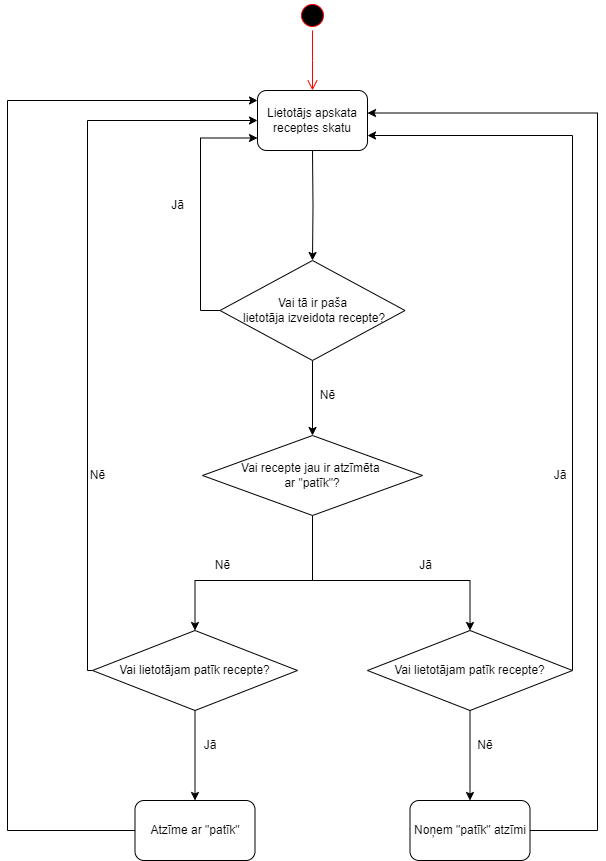

The diagram above was exported from draw.io. Its source (the exported page's mxGraphModel, read from the mxfile embedded in the PNG):
<mxGraphModel dx="2082" dy="2239" grid="1" gridSize="10" guides="1" tooltips="1" connect="1" arrows="1" fold="1" page="1" pageScale="1" pageWidth="850" pageHeight="1100" math="0" shadow="0">
  <root>
    <mxCell id="0" />
    <mxCell id="1" parent="0" />
    <mxCell id="lcF3jXf9g4EJ0ti3oxny-12" style="edgeStyle=orthogonalEdgeStyle;rounded=0;orthogonalLoop=1;jettySize=auto;html=1;" parent="1" target="lcF3jXf9g4EJ0ti3oxny-11" edge="1">
      <mxGeometry relative="1" as="geometry">
        <mxPoint x="235" y="130" as="sourcePoint" />
      </mxGeometry>
    </mxCell>
    <mxCell id="lcF3jXf9g4EJ0ti3oxny-7" style="edgeStyle=orthogonalEdgeStyle;rounded=0;orthogonalLoop=1;jettySize=auto;html=1;entryX=0.5;entryY=0;entryDx=0;entryDy=0;" parent="1" source="lcF3jXf9g4EJ0ti3oxny-4" target="lcF3jXf9g4EJ0ti3oxny-42" edge="1">
      <mxGeometry relative="1" as="geometry">
        <mxPoint x="392.5" y="780" as="targetPoint" />
      </mxGeometry>
    </mxCell>
    <mxCell id="lcF3jXf9g4EJ0ti3oxny-45" style="edgeStyle=orthogonalEdgeStyle;rounded=0;orthogonalLoop=1;jettySize=auto;html=1;exitX=1;exitY=0.5;exitDx=0;exitDy=0;entryX=1;entryY=0.75;entryDx=0;entryDy=0;" parent="1" source="lcF3jXf9g4EJ0ti3oxny-4" target="lcF3jXf9g4EJ0ti3oxny-43" edge="1">
      <mxGeometry relative="1" as="geometry">
        <Array as="points">
          <mxPoint x="495" y="115" />
        </Array>
      </mxGeometry>
    </mxCell>
    <mxCell id="lcF3jXf9g4EJ0ti3oxny-4" value="Vai lietotājam patīk recepte?" style="rhombus;whiteSpace=wrap;html=1;" parent="1" vertex="1">
      <mxGeometry x="290" y="610" width="205" height="80" as="geometry" />
    </mxCell>
    <mxCell id="lcF3jXf9g4EJ0ti3oxny-38" style="edgeStyle=orthogonalEdgeStyle;rounded=0;orthogonalLoop=1;jettySize=auto;html=1;entryX=1;entryY=0.25;entryDx=0;entryDy=0;exitX=1;exitY=0.5;exitDx=0;exitDy=0;" parent="1" source="lcF3jXf9g4EJ0ti3oxny-42" edge="1">
      <mxGeometry relative="1" as="geometry">
        <mxPoint x="452.5" y="810" as="sourcePoint" />
        <mxPoint x="290" y="92.5" as="targetPoint" />
        <Array as="points">
          <mxPoint x="520" y="810" />
          <mxPoint x="520" y="93" />
        </Array>
      </mxGeometry>
    </mxCell>
    <mxCell id="lcF3jXf9g4EJ0ti3oxny-8" value="Nē" style="text;html=1;align=center;verticalAlign=middle;whiteSpace=wrap;rounded=0;" parent="1" vertex="1">
      <mxGeometry x="377.5" y="710" width="60" height="30" as="geometry" />
    </mxCell>
    <mxCell id="lcF3jXf9g4EJ0ti3oxny-10" value="Jā" style="text;html=1;align=center;verticalAlign=middle;resizable=0;points=[];autosize=1;strokeColor=none;fillColor=none;" parent="1" vertex="1">
      <mxGeometry x="80" y="170" width="40" height="30" as="geometry" />
    </mxCell>
    <mxCell id="lcF3jXf9g4EJ0ti3oxny-20" style="edgeStyle=orthogonalEdgeStyle;rounded=0;orthogonalLoop=1;jettySize=auto;html=1;entryX=0.5;entryY=0;entryDx=0;entryDy=0;" parent="1" source="lcF3jXf9g4EJ0ti3oxny-11" target="lcF3jXf9g4EJ0ti3oxny-19" edge="1">
      <mxGeometry relative="1" as="geometry">
        <mxPoint x="235" y="410" as="targetPoint" />
      </mxGeometry>
    </mxCell>
    <mxCell id="lcF3jXf9g4EJ0ti3oxny-36" style="edgeStyle=orthogonalEdgeStyle;rounded=0;orthogonalLoop=1;jettySize=auto;html=1;entryX=0;entryY=0.75;entryDx=0;entryDy=0;" parent="1" source="lcF3jXf9g4EJ0ti3oxny-11" edge="1">
      <mxGeometry relative="1" as="geometry">
        <mxPoint x="180" y="117.5" as="targetPoint" />
        <Array as="points">
          <mxPoint x="123" y="290" />
          <mxPoint x="123" y="118" />
        </Array>
      </mxGeometry>
    </mxCell>
    <mxCell id="lcF3jXf9g4EJ0ti3oxny-11" value="Vai tā ir paša&lt;div&gt;&amp;nbsp;lietotāja izveidota recepte?&lt;/div&gt;" style="rhombus;whiteSpace=wrap;html=1;" parent="1" vertex="1">
      <mxGeometry x="142.5" y="240" width="185" height="100" as="geometry" />
    </mxCell>
    <mxCell id="lcF3jXf9g4EJ0ti3oxny-26" style="edgeStyle=orthogonalEdgeStyle;rounded=0;orthogonalLoop=1;jettySize=auto;html=1;exitX=0.5;exitY=1;exitDx=0;exitDy=0;entryX=0.5;entryY=0;entryDx=0;entryDy=0;" parent="1" source="lcF3jXf9g4EJ0ti3oxny-19" target="lcF3jXf9g4EJ0ti3oxny-23" edge="1">
      <mxGeometry relative="1" as="geometry">
        <mxPoint x="170" y="580" as="targetPoint" />
        <Array as="points">
          <mxPoint x="235" y="560" />
          <mxPoint x="118" y="560" />
        </Array>
      </mxGeometry>
    </mxCell>
    <mxCell id="lcF3jXf9g4EJ0ti3oxny-27" style="edgeStyle=orthogonalEdgeStyle;rounded=0;orthogonalLoop=1;jettySize=auto;html=1;exitX=0.5;exitY=1;exitDx=0;exitDy=0;entryX=0.5;entryY=0;entryDx=0;entryDy=0;" parent="1" source="lcF3jXf9g4EJ0ti3oxny-19" target="lcF3jXf9g4EJ0ti3oxny-4" edge="1">
      <mxGeometry relative="1" as="geometry">
        <mxPoint x="320" y="580" as="targetPoint" />
        <Array as="points">
          <mxPoint x="235" y="560" />
          <mxPoint x="393" y="560" />
        </Array>
      </mxGeometry>
    </mxCell>
    <mxCell id="lcF3jXf9g4EJ0ti3oxny-19" value="Vai recepte jau ir atzīmēta&amp;nbsp;&lt;div&gt;ar &quot;patīk&quot;?&lt;/div&gt;" style="rhombus;whiteSpace=wrap;html=1;" parent="1" vertex="1">
      <mxGeometry x="125" y="415" width="220" height="80" as="geometry" />
    </mxCell>
    <mxCell id="lcF3jXf9g4EJ0ti3oxny-21" value="Nē" style="text;html=1;align=center;verticalAlign=middle;resizable=0;points=[];autosize=1;strokeColor=none;fillColor=none;" parent="1" vertex="1">
      <mxGeometry x="230" y="360" width="40" height="30" as="geometry" />
    </mxCell>
    <mxCell id="lcF3jXf9g4EJ0ti3oxny-22" style="edgeStyle=orthogonalEdgeStyle;rounded=0;orthogonalLoop=1;jettySize=auto;html=1;entryX=0.5;entryY=0;entryDx=0;entryDy=0;" parent="1" source="lcF3jXf9g4EJ0ti3oxny-23" target="lcF3jXf9g4EJ0ti3oxny-41" edge="1">
      <mxGeometry relative="1" as="geometry">
        <mxPoint x="117.5" y="780" as="targetPoint" />
      </mxGeometry>
    </mxCell>
    <mxCell id="lcF3jXf9g4EJ0ti3oxny-30" style="edgeStyle=orthogonalEdgeStyle;rounded=0;orthogonalLoop=1;jettySize=auto;html=1;entryX=0;entryY=0;entryDx=0;entryDy=0;exitX=0;exitY=0.5;exitDx=0;exitDy=0;" parent="1" source="lcF3jXf9g4EJ0ti3oxny-23" edge="1">
      <mxGeometry relative="1" as="geometry">
        <mxPoint x="180" y="100" as="targetPoint" />
        <mxPoint x="15" y="670" as="sourcePoint" />
        <Array as="points">
          <mxPoint x="10" y="650" />
          <mxPoint x="10" y="100" />
        </Array>
      </mxGeometry>
    </mxCell>
    <mxCell id="lcF3jXf9g4EJ0ti3oxny-23" value="Vai lietotājam patīk recepte?" style="rhombus;whiteSpace=wrap;html=1;" parent="1" vertex="1">
      <mxGeometry x="15" y="610" width="205" height="80" as="geometry" />
    </mxCell>
    <mxCell id="lcF3jXf9g4EJ0ti3oxny-34" style="edgeStyle=orthogonalEdgeStyle;rounded=0;orthogonalLoop=1;jettySize=auto;html=1;entryX=0;entryY=0;entryDx=0;entryDy=0;exitX=0;exitY=0.5;exitDx=0;exitDy=0;" parent="1" source="lcF3jXf9g4EJ0ti3oxny-41" edge="1">
      <mxGeometry relative="1" as="geometry">
        <mxPoint x="57.5" y="810" as="sourcePoint" />
        <mxPoint x="180" y="80" as="targetPoint" />
        <Array as="points">
          <mxPoint x="-70" y="810" />
          <mxPoint x="-70" y="80" />
        </Array>
      </mxGeometry>
    </mxCell>
    <mxCell id="lcF3jXf9g4EJ0ti3oxny-25" value="Jā" style="text;html=1;align=center;verticalAlign=middle;whiteSpace=wrap;rounded=0;" parent="1" vertex="1">
      <mxGeometry x="102.5" y="710" width="60" height="30" as="geometry" />
    </mxCell>
    <mxCell id="lcF3jXf9g4EJ0ti3oxny-28" value="Nē" style="text;html=1;align=center;verticalAlign=middle;resizable=0;points=[];autosize=1;strokeColor=none;fillColor=none;" parent="1" vertex="1">
      <mxGeometry x="125" y="530" width="40" height="30" as="geometry" />
    </mxCell>
    <mxCell id="lcF3jXf9g4EJ0ti3oxny-29" value="Jā" style="text;html=1;align=center;verticalAlign=middle;resizable=0;points=[];autosize=1;strokeColor=none;fillColor=none;" parent="1" vertex="1">
      <mxGeometry x="327.5" y="530" width="40" height="30" as="geometry" />
    </mxCell>
    <mxCell id="lcF3jXf9g4EJ0ti3oxny-33" value="Jā" style="text;html=1;align=center;verticalAlign=middle;whiteSpace=wrap;rounded=0;" parent="1" vertex="1">
      <mxGeometry x="452.5" y="440" width="60" height="30" as="geometry" />
    </mxCell>
    <mxCell id="lcF3jXf9g4EJ0ti3oxny-39" value="Nē" style="text;html=1;align=center;verticalAlign=middle;resizable=0;points=[];autosize=1;strokeColor=none;fillColor=none;" parent="1" vertex="1">
      <mxGeometry y="440" width="40" height="30" as="geometry" />
    </mxCell>
    <mxCell id="lcF3jXf9g4EJ0ti3oxny-41" value="Atzīme ar &quot;patīk&quot;" style="rounded=1;whiteSpace=wrap;html=1;" parent="1" vertex="1">
      <mxGeometry x="57.5" y="780" width="120" height="60" as="geometry" />
    </mxCell>
    <mxCell id="lcF3jXf9g4EJ0ti3oxny-42" value="Noņem &quot;patīk&quot; atzīmi" style="rounded=1;whiteSpace=wrap;html=1;" parent="1" vertex="1">
      <mxGeometry x="332.5" y="780" width="120" height="60" as="geometry" />
    </mxCell>
    <mxCell id="lcF3jXf9g4EJ0ti3oxny-43" value="Lietotājs apskata receptes skatu" style="rounded=1;whiteSpace=wrap;html=1;" parent="1" vertex="1">
      <mxGeometry x="180" y="70" width="110" height="60" as="geometry" />
    </mxCell>
    <mxCell id="lcF3jXf9g4EJ0ti3oxny-46" value="" style="ellipse;html=1;shape=startState;fillColor=#000000;strokeColor=#ff0000;" parent="1" vertex="1">
      <mxGeometry x="220" y="-20" width="30" height="30" as="geometry" />
    </mxCell>
    <mxCell id="lcF3jXf9g4EJ0ti3oxny-47" value="" style="edgeStyle=orthogonalEdgeStyle;html=1;verticalAlign=bottom;endArrow=open;endSize=8;strokeColor=#ff0000;rounded=0;" parent="1" source="lcF3jXf9g4EJ0ti3oxny-46" edge="1">
      <mxGeometry relative="1" as="geometry">
        <mxPoint x="235" y="70" as="targetPoint" />
      </mxGeometry>
    </mxCell>
  </root>
</mxGraphModel>